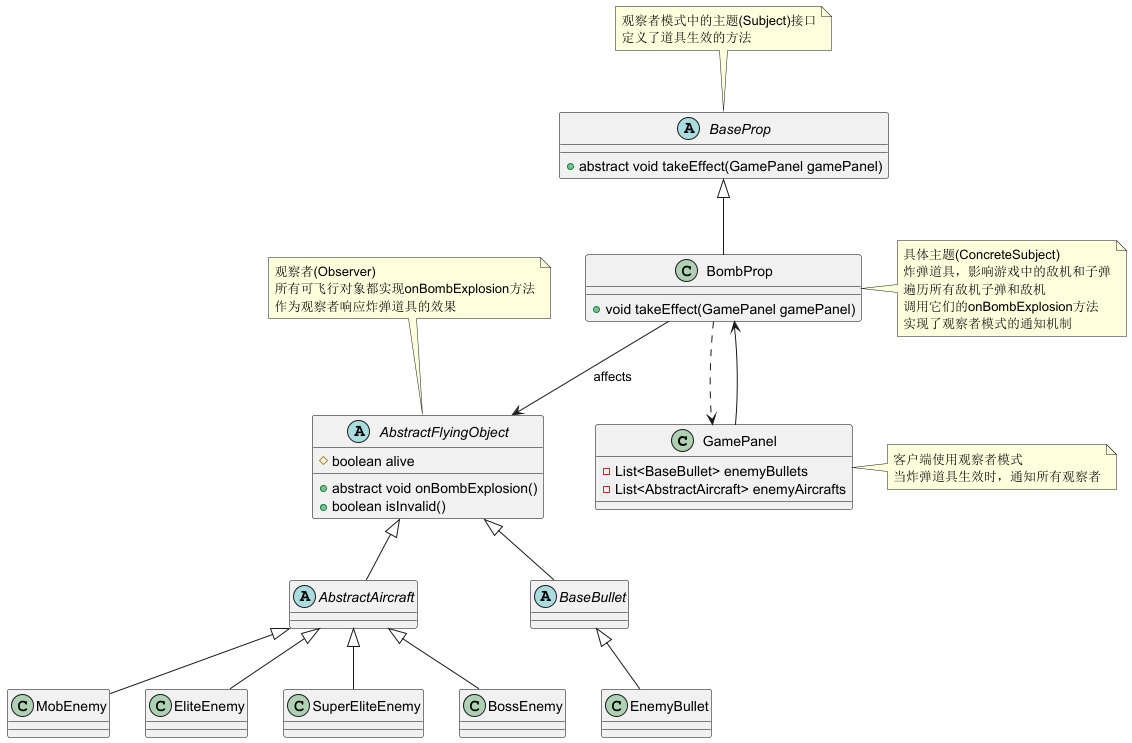

The diagram above was rendered by PlantUML. Its source (embedded in the PNG):
@startuml
' 观察者模式UML结构图 - 飞机大战游戏 炸弹道具

skinparam class {
  borderColor Black
  borderWidth 1
}

class GamePanel {
  - List<BaseBullet> enemyBullets
  - List<AbstractAircraft> enemyAircrafts
}

abstract class BaseProp {
  + abstract void takeEffect(GamePanel gamePanel)
}

class BombProp {
  + void takeEffect(GamePanel gamePanel)
}

abstract class AbstractFlyingObject {
  # boolean alive
  + abstract void onBombExplosion()
  + boolean isInvalid()
}

abstract class AbstractAircraft {
}

class MobEnemy
class EliteEnemy
class SuperEliteEnemy
class BossEnemy

abstract class BaseBullet {
}

class EnemyBullet

' 继承关系
BaseProp <|-- BombProp
AbstractFlyingObject <|-- AbstractAircraft
AbstractFlyingObject <|-- BaseBullet
AbstractAircraft <|-- MobEnemy
AbstractAircraft <|-- EliteEnemy
AbstractAircraft <|-- SuperEliteEnemy
AbstractAircraft <|-- BossEnemy
BaseBullet <|-- EnemyBullet

' 依赖关系
BombProp ..> GamePanel
GamePanel --> BombProp

' 使用关系
BombProp --> AbstractFlyingObject : affects

note top of BaseProp
  观察者模式中的主题(Subject)接口
  定义了道具生效的方法
end note

note right of BombProp
  具体主题(ConcreteSubject)
  炸弹道具，影响游戏中的敌机和子弹
  遍历所有敌机子弹和敌机
  调用它们的onBombExplosion方法
  实现了观察者模式的通知机制
end note

note top of AbstractFlyingObject
  观察者(Observer)
  所有可飞行对象都实现onBombExplosion方法
  作为观察者响应炸弹道具的效果
end note

note right of GamePanel
  客户端使用观察者模式
  当炸弹道具生效时，通知所有观察者
end note

@enduml